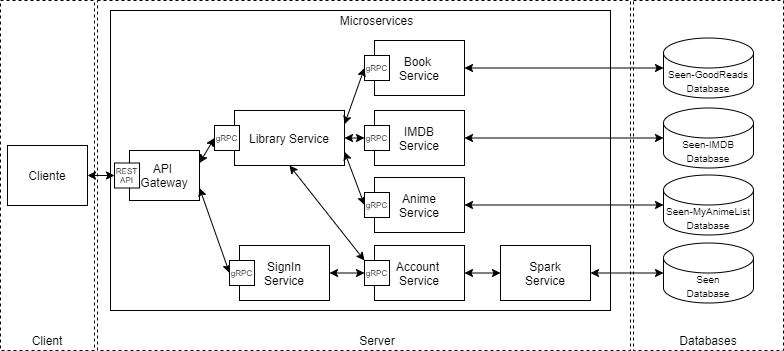

The diagram above was exported from draw.io. Its source (the exported page's mxGraphModel, read from the mxfile embedded in the PNG):
<mxGraphModel dx="1082" dy="-419" grid="1" gridSize="10" guides="1" tooltips="1" connect="1" arrows="1" fold="1" page="1" pageScale="1" pageWidth="827" pageHeight="1169" math="0" shadow="0">
  <root>
    <mxCell id="0" />
    <mxCell id="1" parent="0" />
    <mxCell id="YoeQHAKXdlg0IQOAOjzS-1" value="" style="rounded=0;whiteSpace=wrap;html=1;dashed=1;fillColor=none;" parent="1" vertex="1">
      <mxGeometry x="137" y="1200" width="533" height="350" as="geometry" />
    </mxCell>
    <mxCell id="YoeQHAKXdlg0IQOAOjzS-2" value="" style="rounded=0;whiteSpace=wrap;html=1;fillColor=none;" parent="1" vertex="1">
      <mxGeometry x="150" y="1210" width="500" height="300" as="geometry" />
    </mxCell>
    <mxCell id="YoeQHAKXdlg0IQOAOjzS-3" value="" style="rounded=0;whiteSpace=wrap;html=1;dashed=1;fillColor=none;" parent="1" vertex="1">
      <mxGeometry x="40" y="1200" width="94" height="350" as="geometry" />
    </mxCell>
    <mxCell id="YoeQHAKXdlg0IQOAOjzS-4" value="" style="rounded=0;whiteSpace=wrap;html=1;dashed=1;fillColor=none;" parent="1" vertex="1">
      <mxGeometry x="673" y="1200" width="150" height="350" as="geometry" />
    </mxCell>
    <mxCell id="YoeQHAKXdlg0IQOAOjzS-5" value="Cliente" style="rounded=0;whiteSpace=wrap;html=1;" parent="1" vertex="1">
      <mxGeometry x="47" y="1345" width="80" height="60" as="geometry" />
    </mxCell>
    <mxCell id="YoeQHAKXdlg0IQOAOjzS-6" value="API &lt;br&gt;Gateway" style="rounded=0;whiteSpace=wrap;html=1;" parent="1" vertex="1">
      <mxGeometry x="169" y="1350" width="70" height="50" as="geometry" />
    </mxCell>
    <mxCell id="YoeQHAKXdlg0IQOAOjzS-7" value="&lt;div&gt;&lt;span style=&quot;font-size: 10px&quot;&gt;Seen-MyAnimeList Database&lt;/span&gt;&lt;/div&gt;" style="shape=cylinder3;whiteSpace=wrap;html=1;boundedLbl=1;backgroundOutline=1;size=15;align=center;" parent="1" vertex="1">
      <mxGeometry x="703" y="1374.5" width="90" height="60" as="geometry" />
    </mxCell>
    <mxCell id="YoeQHAKXdlg0IQOAOjzS-8" value="Databases" style="text;html=1;strokeColor=none;fillColor=none;align=center;verticalAlign=middle;whiteSpace=wrap;rounded=0;dashed=1;" parent="1" vertex="1">
      <mxGeometry x="728" y="1530" width="40" height="20" as="geometry" />
    </mxCell>
    <mxCell id="YoeQHAKXdlg0IQOAOjzS-9" value="&lt;font style=&quot;font-size: 10px&quot;&gt;Seen&lt;br&gt;Database&lt;/font&gt;" style="shape=cylinder3;whiteSpace=wrap;html=1;boundedLbl=1;backgroundOutline=1;size=15;" parent="1" vertex="1">
      <mxGeometry x="703" y="1442.5" width="90" height="60" as="geometry" />
    </mxCell>
    <mxCell id="YoeQHAKXdlg0IQOAOjzS-10" value="Microservices" style="text;html=1;strokeColor=none;fillColor=none;align=center;verticalAlign=middle;whiteSpace=wrap;rounded=0;" parent="1" vertex="1">
      <mxGeometry x="369" y="1210" width="95" height="20" as="geometry" />
    </mxCell>
    <mxCell id="YoeQHAKXdlg0IQOAOjzS-11" value="Anime&lt;br&gt;Service" style="rounded=0;whiteSpace=wrap;html=1;fillColor=none;" parent="1" vertex="1">
      <mxGeometry x="414" y="1377" width="90" height="55" as="geometry" />
    </mxCell>
    <mxCell id="3" style="edgeStyle=orthogonalEdgeStyle;rounded=0;orthogonalLoop=1;jettySize=auto;html=1;exitX=1;exitY=0.5;exitDx=0;exitDy=0;entryX=0;entryY=0.5;entryDx=0;entryDy=0;startArrow=classic;startFill=1;" edge="1" parent="1" source="YoeQHAKXdlg0IQOAOjzS-12" target="2">
      <mxGeometry relative="1" as="geometry" />
    </mxCell>
    <mxCell id="YoeQHAKXdlg0IQOAOjzS-12" value="Account &lt;br&gt;Service" style="rounded=0;whiteSpace=wrap;html=1;fillColor=none;" parent="1" vertex="1">
      <mxGeometry x="414" y="1445" width="90" height="55" as="geometry" />
    </mxCell>
    <mxCell id="YoeQHAKXdlg0IQOAOjzS-13" value="" style="endArrow=classic;startArrow=classic;html=1;entryX=0;entryY=0.5;entryDx=0;entryDy=0;entryPerimeter=0;exitX=1;exitY=0.5;exitDx=0;exitDy=0;" parent="1" source="YoeQHAKXdlg0IQOAOjzS-11" target="YoeQHAKXdlg0IQOAOjzS-7" edge="1">
      <mxGeometry width="50" height="50" relative="1" as="geometry">
        <mxPoint x="627" y="1404.5" as="sourcePoint" />
        <mxPoint x="595" y="1605" as="targetPoint" />
      </mxGeometry>
    </mxCell>
    <mxCell id="YoeQHAKXdlg0IQOAOjzS-14" value="" style="endArrow=classic;startArrow=classic;html=1;exitX=1;exitY=0.5;exitDx=0;exitDy=0;entryX=0;entryY=0.5;entryDx=0;entryDy=0;entryPerimeter=0;" parent="1" source="2" target="YoeQHAKXdlg0IQOAOjzS-9" edge="1">
      <mxGeometry width="50" height="50" relative="1" as="geometry">
        <mxPoint x="627" y="1472.5" as="sourcePoint" />
        <mxPoint x="645" y="1425" as="targetPoint" />
      </mxGeometry>
    </mxCell>
    <mxCell id="YoeQHAKXdlg0IQOAOjzS-15" value="" style="endArrow=classic;startArrow=classic;html=1;exitX=1;exitY=0.5;exitDx=0;exitDy=0;entryX=0;entryY=0.5;entryDx=0;entryDy=0;" parent="1" source="YoeQHAKXdlg0IQOAOjzS-5" target="YoeQHAKXdlg0IQOAOjzS-33" edge="1">
      <mxGeometry width="50" height="50" relative="1" as="geometry">
        <mxPoint x="422" y="1475" as="sourcePoint" />
        <mxPoint x="189" y="1375" as="targetPoint" />
      </mxGeometry>
    </mxCell>
    <mxCell id="YoeQHAKXdlg0IQOAOjzS-16" value="" style="endArrow=classic;startArrow=classic;html=1;entryX=0;entryY=0.5;entryDx=0;entryDy=0;exitX=1;exitY=0.75;exitDx=0;exitDy=0;" parent="1" source="YoeQHAKXdlg0IQOAOjzS-29" target="YoeQHAKXdlg0IQOAOjzS-31" edge="1">
      <mxGeometry width="50" height="50" relative="1" as="geometry">
        <mxPoint x="299" y="1360" as="sourcePoint" />
        <mxPoint x="387.5" y="1404.5" as="targetPoint" />
      </mxGeometry>
    </mxCell>
    <mxCell id="YoeQHAKXdlg0IQOAOjzS-17" value="" style="endArrow=classic;startArrow=classic;html=1;exitX=1;exitY=0.75;exitDx=0;exitDy=0;entryX=0;entryY=0.5;entryDx=0;entryDy=0;" parent="1" source="YoeQHAKXdlg0IQOAOjzS-6" target="YoeQHAKXdlg0IQOAOjzS-38" edge="1">
      <mxGeometry width="50" height="50" relative="1" as="geometry">
        <mxPoint x="422" y="1475" as="sourcePoint" />
        <mxPoint x="384" y="1472.5" as="targetPoint" />
      </mxGeometry>
    </mxCell>
    <mxCell id="YoeQHAKXdlg0IQOAOjzS-18" value="Client" style="text;html=1;strokeColor=none;fillColor=none;align=center;verticalAlign=middle;whiteSpace=wrap;rounded=0;" parent="1" vertex="1">
      <mxGeometry x="67" y="1530" width="40" height="20" as="geometry" />
    </mxCell>
    <mxCell id="YoeQHAKXdlg0IQOAOjzS-19" value="Server" style="text;html=1;strokeColor=none;fillColor=none;align=center;verticalAlign=middle;whiteSpace=wrap;rounded=0;" parent="1" vertex="1">
      <mxGeometry x="396.5" y="1530" width="40" height="20" as="geometry" />
    </mxCell>
    <mxCell id="YoeQHAKXdlg0IQOAOjzS-20" value="IMDB&lt;br&gt;Service" style="rounded=0;whiteSpace=wrap;html=1;fillColor=none;" parent="1" vertex="1">
      <mxGeometry x="414" y="1310" width="90" height="55" as="geometry" />
    </mxCell>
    <mxCell id="YoeQHAKXdlg0IQOAOjzS-21" value="Book &lt;br&gt;Service" style="rounded=0;whiteSpace=wrap;html=1;fillColor=none;" parent="1" vertex="1">
      <mxGeometry x="414" y="1240" width="90" height="55" as="geometry" />
    </mxCell>
    <mxCell id="YoeQHAKXdlg0IQOAOjzS-22" value="&lt;h6&gt;&lt;span style=&quot;font-size: 8px ; font-weight: 400&quot;&gt;gRPC&lt;/span&gt;&lt;br&gt;&lt;/h6&gt;" style="whiteSpace=wrap;html=1;aspect=fixed;align=center;" parent="1" vertex="1">
      <mxGeometry x="404" y="1255" width="25" height="25" as="geometry" />
    </mxCell>
    <mxCell id="YoeQHAKXdlg0IQOAOjzS-23" value="" style="endArrow=classic;startArrow=classic;html=1;entryX=0;entryY=0.5;entryDx=0;entryDy=0;exitX=1;exitY=0.5;exitDx=0;exitDy=0;" parent="1" source="YoeQHAKXdlg0IQOAOjzS-29" target="YoeQHAKXdlg0IQOAOjzS-30" edge="1">
      <mxGeometry width="50" height="50" relative="1" as="geometry">
        <mxPoint x="299" y="1350" as="sourcePoint" />
        <mxPoint x="387.5" y="1337.5" as="targetPoint" />
      </mxGeometry>
    </mxCell>
    <mxCell id="YoeQHAKXdlg0IQOAOjzS-24" value="" style="endArrow=classic;startArrow=classic;html=1;exitX=1;exitY=0.25;exitDx=0;exitDy=0;entryX=0;entryY=0.5;entryDx=0;entryDy=0;" parent="1" source="YoeQHAKXdlg0IQOAOjzS-29" target="YoeQHAKXdlg0IQOAOjzS-22" edge="1">
      <mxGeometry width="50" height="50" relative="1" as="geometry">
        <mxPoint x="414" y="1340" as="sourcePoint" />
        <mxPoint x="464" y="1290" as="targetPoint" />
      </mxGeometry>
    </mxCell>
    <mxCell id="YoeQHAKXdlg0IQOAOjzS-25" value="&lt;font style=&quot;font-size: 10px&quot;&gt;Seen-IMDB Database&lt;/font&gt;" style="shape=cylinder3;whiteSpace=wrap;html=1;boundedLbl=1;backgroundOutline=1;size=15;" parent="1" vertex="1">
      <mxGeometry x="703" y="1307.5" width="90" height="60" as="geometry" />
    </mxCell>
    <mxCell id="YoeQHAKXdlg0IQOAOjzS-26" value="&lt;font style=&quot;font-size: 10px&quot;&gt;Seen-GoodReads Database&lt;/font&gt;" style="shape=cylinder3;whiteSpace=wrap;html=1;boundedLbl=1;backgroundOutline=1;size=15;" parent="1" vertex="1">
      <mxGeometry x="703" y="1237.5" width="90" height="60" as="geometry" />
    </mxCell>
    <mxCell id="YoeQHAKXdlg0IQOAOjzS-27" value="" style="endArrow=classic;startArrow=classic;html=1;entryX=0;entryY=0.5;entryDx=0;entryDy=0;entryPerimeter=0;exitX=1;exitY=0.5;exitDx=0;exitDy=0;" parent="1" source="YoeQHAKXdlg0IQOAOjzS-20" target="YoeQHAKXdlg0IQOAOjzS-25" edge="1">
      <mxGeometry width="50" height="50" relative="1" as="geometry">
        <mxPoint x="627" y="1337.5" as="sourcePoint" />
        <mxPoint x="695" y="1393.5" as="targetPoint" />
      </mxGeometry>
    </mxCell>
    <mxCell id="YoeQHAKXdlg0IQOAOjzS-28" value="" style="endArrow=classic;startArrow=classic;html=1;entryX=0;entryY=0.5;entryDx=0;entryDy=0;entryPerimeter=0;exitX=1;exitY=0.5;exitDx=0;exitDy=0;" parent="1" source="YoeQHAKXdlg0IQOAOjzS-21" target="YoeQHAKXdlg0IQOAOjzS-26" edge="1">
      <mxGeometry width="50" height="50" relative="1" as="geometry">
        <mxPoint x="627" y="1267.5" as="sourcePoint" />
        <mxPoint x="705" y="1403.5" as="targetPoint" />
      </mxGeometry>
    </mxCell>
    <mxCell id="YoeQHAKXdlg0IQOAOjzS-29" value="Library Service" style="rounded=0;whiteSpace=wrap;html=1;fillColor=none;" parent="1" vertex="1">
      <mxGeometry x="274" y="1310" width="110" height="55" as="geometry" />
    </mxCell>
    <mxCell id="YoeQHAKXdlg0IQOAOjzS-30" value="&lt;h6&gt;&lt;span style=&quot;font-size: 8px ; font-weight: 400&quot;&gt;gRPC&lt;/span&gt;&lt;br&gt;&lt;/h6&gt;" style="whiteSpace=wrap;html=1;aspect=fixed;align=center;" parent="1" vertex="1">
      <mxGeometry x="404" y="1325" width="25" height="25" as="geometry" />
    </mxCell>
    <mxCell id="YoeQHAKXdlg0IQOAOjzS-31" value="&lt;h6&gt;&lt;span style=&quot;font-size: 8px ; font-weight: 400&quot;&gt;gRPC&lt;/span&gt;&lt;br&gt;&lt;/h6&gt;" style="whiteSpace=wrap;html=1;aspect=fixed;align=center;" parent="1" vertex="1">
      <mxGeometry x="404" y="1392" width="25" height="25" as="geometry" />
    </mxCell>
    <mxCell id="YoeQHAKXdlg0IQOAOjzS-32" value="&lt;h6&gt;&lt;span style=&quot;font-size: 8px ; font-weight: 400&quot;&gt;gRPC&lt;/span&gt;&lt;br&gt;&lt;/h6&gt;" style="whiteSpace=wrap;html=1;aspect=fixed;align=center;" parent="1" vertex="1">
      <mxGeometry x="404" y="1460" width="25" height="25" as="geometry" />
    </mxCell>
    <mxCell id="YoeQHAKXdlg0IQOAOjzS-33" value="&lt;h6&gt;&lt;font style=&quot;font-size: 8px ; line-height: 120% ; font-weight: normal&quot;&gt;REST API&lt;/font&gt;&lt;/h6&gt;" style="whiteSpace=wrap;html=1;aspect=fixed;align=center;" parent="1" vertex="1">
      <mxGeometry x="154" y="1362.5" width="25" height="25" as="geometry" />
    </mxCell>
    <mxCell id="YoeQHAKXdlg0IQOAOjzS-34" value="&lt;h6&gt;&lt;font style=&quot;font-size: 8px ; line-height: 120% ; font-weight: normal&quot;&gt;gRPC&lt;/font&gt;&lt;/h6&gt;" style="whiteSpace=wrap;html=1;aspect=fixed;align=center;" parent="1" vertex="1">
      <mxGeometry x="254" y="1325" width="25" height="25" as="geometry" />
    </mxCell>
    <mxCell id="YoeQHAKXdlg0IQOAOjzS-35" value="" style="endArrow=classic;startArrow=classic;html=1;exitX=1;exitY=0.25;exitDx=0;exitDy=0;entryX=0;entryY=0.5;entryDx=0;entryDy=0;" parent="1" source="YoeQHAKXdlg0IQOAOjzS-6" target="YoeQHAKXdlg0IQOAOjzS-34" edge="1">
      <mxGeometry width="50" height="50" relative="1" as="geometry">
        <mxPoint x="404" y="1380" as="sourcePoint" />
        <mxPoint x="454" y="1330" as="targetPoint" />
      </mxGeometry>
    </mxCell>
    <mxCell id="YoeQHAKXdlg0IQOAOjzS-36" value="" style="endArrow=classic;startArrow=classic;html=1;exitX=0.5;exitY=1;exitDx=0;exitDy=0;entryX=0;entryY=0;entryDx=0;entryDy=0;" parent="1" source="YoeQHAKXdlg0IQOAOjzS-29" target="YoeQHAKXdlg0IQOAOjzS-32" edge="1">
      <mxGeometry width="50" height="50" relative="1" as="geometry">
        <mxPoint x="390" y="1440" as="sourcePoint" />
        <mxPoint x="404" y="1460" as="targetPoint" />
      </mxGeometry>
    </mxCell>
    <mxCell id="YoeQHAKXdlg0IQOAOjzS-37" value="SignIn&lt;br&gt;Service" style="rounded=0;whiteSpace=wrap;html=1;fillColor=none;" parent="1" vertex="1">
      <mxGeometry x="279" y="1445" width="90" height="55" as="geometry" />
    </mxCell>
    <mxCell id="YoeQHAKXdlg0IQOAOjzS-38" value="&lt;h6&gt;&lt;span style=&quot;font-size: 8px ; font-weight: 400&quot;&gt;gRPC&lt;/span&gt;&lt;br&gt;&lt;/h6&gt;" style="whiteSpace=wrap;html=1;aspect=fixed;align=center;" parent="1" vertex="1">
      <mxGeometry x="269" y="1460" width="25" height="25" as="geometry" />
    </mxCell>
    <mxCell id="YoeQHAKXdlg0IQOAOjzS-39" value="" style="endArrow=classic;startArrow=classic;html=1;exitX=1;exitY=0.5;exitDx=0;exitDy=0;entryX=0;entryY=0.5;entryDx=0;entryDy=0;" parent="1" source="YoeQHAKXdlg0IQOAOjzS-37" target="YoeQHAKXdlg0IQOAOjzS-32" edge="1">
      <mxGeometry width="50" height="50" relative="1" as="geometry">
        <mxPoint x="339" y="1375" as="sourcePoint" />
        <mxPoint x="414" y="1470" as="targetPoint" />
      </mxGeometry>
    </mxCell>
    <mxCell id="2" value="Spark&lt;br&gt;Service" style="rounded=0;whiteSpace=wrap;html=1;fillColor=none;" vertex="1" parent="1">
      <mxGeometry x="540" y="1445" width="90" height="55" as="geometry" />
    </mxCell>
  </root>
</mxGraphModel>